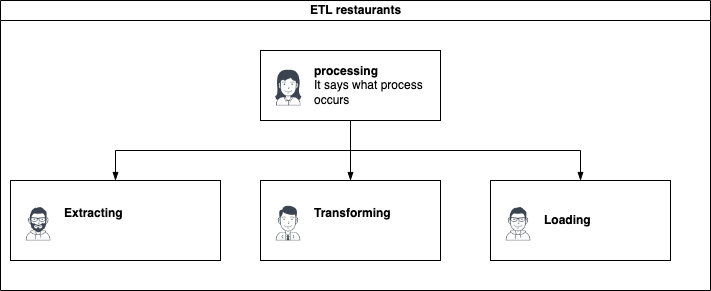

The diagram above was exported from draw.io. Its source (the exported page's mxGraphModel, read from the mxfile embedded in the PNG):
<mxGraphModel dx="794" dy="481" grid="1" gridSize="10" guides="1" tooltips="1" connect="1" arrows="1" fold="1" page="1" pageScale="1" pageWidth="827" pageHeight="1169" math="0" shadow="0">
  <root>
    <mxCell id="0" />
    <mxCell id="1" parent="0" />
    <mxCell id="dNxyNK7c78bLwvsdeMH5-11" value="ETL restaurants" style="swimlane;html=1;startSize=20;horizontal=1;containerType=tree;glass=0;" parent="1" vertex="1">
      <mxGeometry x="40" y="70" width="710" height="290" as="geometry" />
    </mxCell>
    <UserObject label="processing&lt;br&gt;&lt;span style=&quot;font-weight: normal;&quot;&gt;It says what process occurs&lt;/span&gt;" name="Tessa Miller" position="CFO" location="Office 1" email="me@example.com" placeholders="1" link="https://www.draw.io" id="dNxyNK7c78bLwvsdeMH5-12">
      <mxCell style="label;image=https://cdn3.iconfinder.com/data/icons/user-avatars-1/512/users-3-128.png;whiteSpace=wrap;html=1;rounded=0;glass=0;treeMoving=1;treeFolding=1;" parent="dNxyNK7c78bLwvsdeMH5-11" vertex="1">
        <mxGeometry x="260" y="50" width="180" height="70" as="geometry" />
      </mxCell>
    </UserObject>
    <mxCell id="dNxyNK7c78bLwvsdeMH5-13" value="" style="endArrow=blockThin;endFill=1;fontSize=11;edgeStyle=elbowEdgeStyle;elbow=vertical;rounded=0;" parent="dNxyNK7c78bLwvsdeMH5-11" source="dNxyNK7c78bLwvsdeMH5-12" target="dNxyNK7c78bLwvsdeMH5-14" edge="1">
      <mxGeometry relative="1" as="geometry" />
    </mxCell>
    <UserObject label="Extracting&lt;div&gt;&lt;br&gt;&lt;/div&gt;" name="Edward Morrison" position="Brand Manager" location="Office 2" email="me@example.com" placeholders="1" link="https://www.draw.io" id="dNxyNK7c78bLwvsdeMH5-14">
      <mxCell style="label;image=https://cdn3.iconfinder.com/data/icons/user-avatars-1/512/users-10-3-128.png;whiteSpace=wrap;html=1;rounded=0;glass=0;treeFolding=1;treeMoving=1;" parent="dNxyNK7c78bLwvsdeMH5-11" vertex="1">
        <mxGeometry x="10" y="180" width="210" height="80" as="geometry" />
      </mxCell>
    </UserObject>
    <mxCell id="dNxyNK7c78bLwvsdeMH5-15" value="" style="endArrow=blockThin;endFill=1;fontSize=11;edgeStyle=elbowEdgeStyle;elbow=vertical;rounded=0;" parent="dNxyNK7c78bLwvsdeMH5-11" source="dNxyNK7c78bLwvsdeMH5-12" target="dNxyNK7c78bLwvsdeMH5-16" edge="1">
      <mxGeometry relative="1" as="geometry" />
    </mxCell>
    <UserObject label="Transforming&lt;div&gt;&lt;br&gt;&lt;/div&gt;" name="Evan Valet" position="HR Director" location="Office 4" email="me@example.com" placeholders="1" link="https://www.draw.io" id="dNxyNK7c78bLwvsdeMH5-16">
      <mxCell style="label;image=https://cdn3.iconfinder.com/data/icons/user-avatars-1/512/users-9-2-128.png;whiteSpace=wrap;html=1;rounded=0;glass=0;treeFolding=1;treeMoving=1;" parent="dNxyNK7c78bLwvsdeMH5-11" vertex="1">
        <mxGeometry x="260" y="180" width="180" height="80" as="geometry" />
      </mxCell>
    </UserObject>
    <mxCell id="dNxyNK7c78bLwvsdeMH5-17" value="" style="endArrow=blockThin;endFill=1;fontSize=11;edgeStyle=elbowEdgeStyle;elbow=vertical;rounded=0;" parent="dNxyNK7c78bLwvsdeMH5-11" source="dNxyNK7c78bLwvsdeMH5-12" target="dNxyNK7c78bLwvsdeMH5-18" edge="1">
      <mxGeometry relative="1" as="geometry" />
    </mxCell>
    <UserObject label="Loading" name="Alison Donovan" position="System Admin" location="Office 3" email="me@example.com" placeholders="1" link="https://www.draw.io" id="dNxyNK7c78bLwvsdeMH5-18">
      <mxCell style="label;image=https://cdn3.iconfinder.com/data/icons/user-avatars-1/512/users-2-128.png;whiteSpace=wrap;html=1;rounded=0;glass=0;" parent="dNxyNK7c78bLwvsdeMH5-11" vertex="1">
        <mxGeometry x="490" y="180" width="180" height="80" as="geometry" />
      </mxCell>
    </UserObject>
    <mxCell id="ce435FYhuB5DkT2Mngn4-1" style="edgeStyle=orthogonalEdgeStyle;rounded=0;orthogonalLoop=1;jettySize=auto;html=1;exitX=0.5;exitY=1;exitDx=0;exitDy=0;" parent="dNxyNK7c78bLwvsdeMH5-11" source="dNxyNK7c78bLwvsdeMH5-18" target="dNxyNK7c78bLwvsdeMH5-18" edge="1">
      <mxGeometry relative="1" as="geometry" />
    </mxCell>
  </root>
</mxGraphModel>